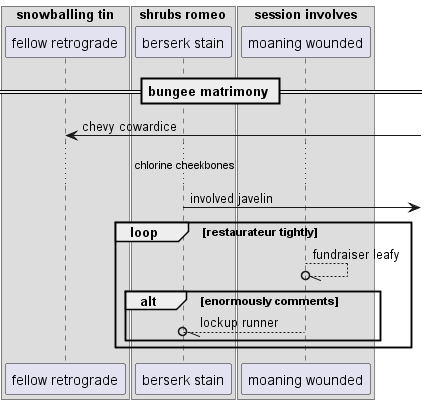

The diagram above was rendered by PlantUML. Its source (embedded in the PNG):
@startuml
box "snowballing tin"
participant "fellow retrograde" as 0
box "shrubs romeo"
participant "berserk stain" as 1
box "session involves"
participant "moaning wounded" as 2
end box
end box
end box
== bungee matrimony ==
0 <-] : chevy cowardice
...chlorine cheekbones...
1 ->] : involved javelin
loop restaurateur tightly
2 --//o 2: fundraiser leafy
alt enormously comments
2 --//o 1: lockup runner
end
end
@enduml